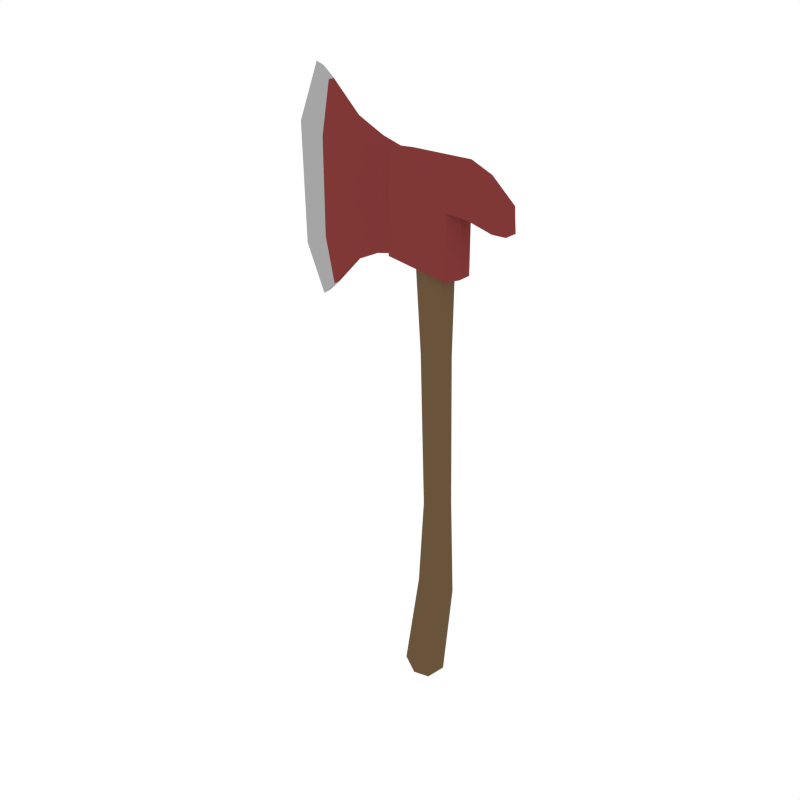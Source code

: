 # Source: Axe.blend  (saved by Blender 2.79.0; exported with 4.5.12 LTS)
import bpy
from mathutils import Matrix  # noqa: F401  (used for matrix-valued properties, if any)

bpy.ops.wm.read_factory_settings(use_empty=True)
scene = bpy.context.scene
scene.name = 'Scene'

# ---- collections
col_collection_1 = bpy.data.collections.new('Collection 1'); scene.collection.children.link(col_collection_1)

# ---- materials (node trees are filled in below, after node groups)
mat_darkwood = bpy.data.materials.new('DarkWood')
mat_darkwood.alpha_threshold = 0.0
mat_darkwood.diffuse_color = (0.1424, 0.08724, 0.04426, 1.0)
mat_darkwood.roughness = 0.5
mat_lightgrey = bpy.data.materials.new('LightGrey')
mat_lightgrey.alpha_threshold = 0.0
mat_lightgrey.diffuse_color = (0.3757, 0.3757, 0.3757, 1.0)
mat_lightgrey.roughness = 0.5
mat_red = bpy.data.materials.new('Red')
mat_red.alpha_threshold = 0.0
mat_red.diffuse_color = (0.214, 0.03955, 0.03738, 1.0)
mat_red.roughness = 0.5

# ---- material node trees

# ---- world
world_world = bpy.data.worlds.new('World'); scene.world = world_world
world_world.color = (1.0, 1.0, 1.0)
world_world.use_sun_shadow = False
world_world.sun_shadow_jitter_overblur = 0.0
world_world.cycles.sampling_method = 'NONE'
world_world.cycles.sample_map_resolution = 256

# ---- meshes
me_cylinder_012 = bpy.data.meshes.new('Cylinder.012')
me_cylinder_012.from_pydata([(-0.1122, 0.6033, 10.21), (-0.2592, 0.6973, 15.32), (0.4195, 0.4294, 10.21), (0.4479, 0.4958, 15.32), (0.6398, 0.009442, 10.21), (0.7408, 0.009442, 15.32), (0.4195, -0.4105, 10.21), (0.4479, -0.4769, 15.32), (-0.1122, -0.5844, 10.21), (-0.2592, -0.6784, 15.32), (-0.6447, -0.4105, 10.32), (-0.9663, -0.4769, 15.32), (-0.8628, 0.009442, 10.35), (-1.259, 0.009442, 15.32), (-0.6447, 0.4294, 10.32), (-0.9663, 0.4958, 15.32), (0.05605, 0.6006, 2.856), (0.582, 0.4275, 2.916), (0.7999, 0.009442, 2.941), (0.582, -0.4086, 2.916), (0.05605, -0.5818, 2.856), (-0.3789, -0.4086, 2.809), (-0.5967, 0.009442, 2.785), (-0.3789, 0.4275, 2.809), (0.2309, 0.7199, -2.073), (0.7358, 0.5118, -2.207), (0.9815, 0.009442, -2.303), (0.7358, -0.4929, -2.207), (0.2309, -0.701, -2.073), (-0.5552, -0.4995, -1.555), (-0.8665, 0.009442, -1.306), (-0.5552, 0.5183, -1.555), (-0.5298, 0.86, -7.064), (0.1827, 0.6109, -7.137), (0.6447, 0.009442, -6.71), (0.1827, -0.592, -7.137), (-0.5298, -0.8411, -7.064), (-1.242, -0.592, -6.617), (-1.439, 0.009442, -6.163), (-1.242, 0.6109, -6.617), (-2.113, -0.7963, 14.59), (-2.113, -0.7963, 18.91), (-2.113, 0.8151, 14.59), (-2.113, 0.8151, 18.91), (0.8884, -0.7963, 14.12), (0.8884, -0.7963, 18.91), (0.8884, 0.8151, 14.12), (0.8884, 0.8151, 18.91), (2.329, 0.3408, 18.39), (1.287, 0.3408, 14.19), (1.287, -0.3219, 14.19), (2.329, -0.3219, 18.39), (-3.234, 0.2239, 14.31), (-3.234, -0.205, 14.31), (-3.234, -0.205, 19.34), (-3.234, 0.2239, 19.34), (-4.604, 0.2085, 13.66), (-4.604, -0.1896, 13.66), (-4.554, -0.1896, 19.98), (-4.554, 0.2085, 19.98), (-6.73, 0.009441, 11.51), (-6.73, 0.009441, 21.98), (-2.113, -0.7963, 15.38), (-2.113, -0.7963, 18.13), (-2.113, 0.8151, 18.13), (-2.113, 0.8151, 15.38), (0.8884, 0.8151, 15.38), (0.8884, 0.8151, 17.06), (0.8884, -0.7963, 17.06), (0.8884, -0.7963, 15.38), (1.287, 0.3408, 15.38), (1.287, 0.3408, 17.06), (1.287, -0.3219, 15.38), (1.287, -0.3219, 17.06), (-3.193, -0.205, 17.86), (-3.195, -0.205, 15.66), (-3.193, 0.2239, 17.86), (-3.195, 0.2239, 15.66), (-4.577, -0.1896, 15.32), (-4.554, -0.1896, 18.12), (-4.554, 0.2085, 18.12), (-4.577, 0.2085, 15.32), (-7.69, 0.009442, 13.75), (-7.808, 0.009441, 19.31), (-6.446, 0.1408, 21.81), (-6.446, -0.1219, 21.81), (-6.451, -0.1219, 11.7), (-6.451, 0.1408, 11.7), (-7.412, -0.1219, 19.2), (-7.309, -0.1219, 13.9), (-7.309, 0.1408, 13.9), (-7.412, 0.1408, 19.2), (-2.458, 0.4223, 19.0), (-2.458, -0.4034, 19.0), (-2.458, -0.4034, 14.53), (-2.458, 0.4223, 14.53), (-2.449, -0.4034, 18.07), (-2.45, -0.4034, 15.43), (-2.45, 0.4223, 15.43), (-2.449, 0.4223, 18.07), (-5.911, -0.1521, 21.34), (-5.911, 0.171, 12.23), (-6.375, -0.1521, 14.37), (-6.375, 0.171, 18.87), (-5.911, 0.171, 21.34), (-5.911, -0.1521, 12.23), (-6.375, -0.1521, 18.87), (-6.375, 0.171, 14.37), (1.93, -0.7963, 18.46), (3.4, -0.3219, 17.43), (3.4, 0.3408, 17.43), (1.93, 0.8151, 18.46), (2.06, -0.3219, 16.87), (1.93, -0.7963, 16.98), (1.93, 0.8151, 16.98), (2.06, 0.3408, 16.87), (3.48, 0.3408, 16.48), (3.48, -0.3219, 16.48), (3.127, -0.7963, 16.66), (3.127, 0.8151, 16.66), (3.08, -0.7963, 17.41), (3.08, 0.8151, 17.41)], [], [(0, 1, 3, 2), (2, 3, 5, 4), (4, 5, 7, 6), (6, 7, 9, 8), (8, 9, 11, 10), (10, 11, 13, 12), (3, 1, 15, 13, 11, 9, 7, 5), (12, 13, 15, 14), (14, 15, 1, 0), (4, 6, 19, 18), (21, 22, 30, 29), (10, 12, 22, 21), (6, 8, 20, 19), (12, 14, 23, 22), (2, 4, 18, 17), (8, 10, 21, 20), (14, 0, 16, 23), (0, 2, 17, 16), (24, 25, 33, 32), (19, 20, 28, 27), (17, 18, 26, 25), (22, 23, 31, 30), (20, 21, 29, 28), (18, 19, 27, 26), (16, 17, 25, 24), (23, 16, 24, 31), (32, 35, 36, 39), (31, 24, 32, 39), (29, 30, 38, 37), (27, 28, 36, 35), (25, 26, 34, 33), (30, 31, 39, 38), (28, 29, 37, 36), (26, 27, 35, 34), (39, 36, 37, 38), (35, 32, 33, 34), (85, 84, 61), (92, 99, 76, 55), (93, 92, 55, 54), (42, 65, 66, 46), (47, 45, 51, 48), (42, 46, 44, 40), (74, 54, 58, 79), (69, 44, 50, 72), (45, 68, 113, 108), (47, 43, 41, 45), (53, 75, 78, 57), (44, 46, 49, 50), (64, 43, 47, 67), (44, 69, 62, 40), (87, 86, 60), (54, 55, 59, 58), (55, 76, 80, 59), (71, 73, 72, 70), (84, 91, 83, 61), (86, 89, 82, 60), (51, 45, 108), (90, 87, 60, 82), (88, 85, 61, 83), (68, 45, 41, 63), (46, 66, 70, 49), (77, 52, 56, 81), (120, 118, 117, 109), (94, 97, 75, 53), (98, 95, 52, 77), (95, 94, 53, 52), (52, 53, 57, 56), (49, 70, 72, 50), (88, 83, 82, 89), (90, 82, 83, 91), (77, 81, 80, 76), (96, 74, 75, 97), (98, 77, 76, 99), (74, 79, 78, 75), (69, 72, 73, 68), (67, 71, 70, 66), (68, 63, 62, 69), (64, 67, 66, 65), (96, 93, 54, 74), (107, 90, 91, 103), (106, 88, 89, 102), (106, 100, 85, 88), (107, 101, 87, 90), (105, 102, 89, 86), (104, 103, 91, 84), (101, 105, 86, 87), (100, 104, 84, 85), (63, 41, 93, 96), (65, 98, 99, 64), (63, 96, 97, 62), (42, 40, 94, 95), (65, 42, 95, 98), (40, 62, 97, 94), (41, 43, 92, 93), (43, 64, 99, 92), (58, 59, 104, 100), (56, 57, 105, 101), (59, 80, 103, 104), (57, 78, 102, 105), (81, 56, 101, 107), (79, 58, 100, 106), (79, 106, 102, 78), (81, 107, 103, 80), (114, 111, 121, 119), (111, 48, 110, 121), (48, 51, 109, 110), (73, 71, 115, 112), (71, 67, 114, 115), (68, 73, 112, 113), (67, 47, 111, 114), (47, 48, 111), (109, 117, 116, 110), (119, 121, 110, 116), (51, 108, 120, 109), (112, 115, 116, 117), (113, 112, 117, 118), (108, 113, 118, 120), (115, 114, 119, 116)])
me_cylinder_012.polygons.foreach_set('material_index', [0, 0, 0, 0, 0, 0, 0, 0, 0, 0, 0, 0, 0, 0, 0, 0, 0, 0, 0, 0, 0, 0, 0, 0, 0, 0, 0, 0, 0, 0, 0, 0, 0, 0, 0, 0, 1, 2, 2, 2, 2, 2, 2, 2, 2, 2, 2, 2, 2, 2, 1, 2, 2, 2, 1, 1, 2, 1, 1, 2, 2, 2, 2, 2, 2, 2, 2, 2, 1, 1, 2, 2, 2, 2, 2, 2, 2, 2, 2, 1, 1, 1, 1, 1, 1, 1, 1, 2, 2, 2, 2, 2, 2, 2, 2, 2, 2, 2, 2, 2, 2, 2, 2, 2, 2, 2, 2, 2, 2, 2, 2, 2, 2, 2, 2, 2, 2, 2])
me_cylinder_012.materials.append(mat_darkwood)
me_cylinder_012.materials.append(mat_lightgrey)
me_cylinder_012.materials.append(mat_red)
me_cylinder_012.use_remesh_preserve_volume = False
me_cylinder_012.use_remesh_preserve_attributes = False
me_cylinder_012.use_mirror_vertex_groups = False
me_cylinder_012.update()

# ---- objects
ob_axe = bpy.data.objects.new('Axe', me_cylinder_012)

# ---- transforms, parenting, visibility, modifiers, constraints
ob_axe.location = (0.0, 0.0, 0.0)
ob_axe.scale = (0.1118, 0.1118, 0.1118)
ob_axe.lineart.crease_threshold = 0.0

# ---- collection membership
col_collection_1.objects.link(ob_axe)

# ---- scene / render settings (as saved in the file)
scene.frame_start = 1; scene.frame_end = 250; scene.frame_set(0)
scene.render.engine = 'CYCLES'
scene.render.resolution_x = 1000
scene.render.resolution_y = 1000
scene.render.dither_intensity = 0.0
scene.cycles.samples = 200
scene.cycles.sampling_pattern = 'TABULATED_SOBOL'
scene.cycles.light_sampling_threshold = 0.0
scene.cycles.use_adaptive_sampling = False
scene.cycles.use_light_tree = False
scene.cycles.caustics_reflective = False
scene.cycles.caustics_refractive = False
scene.cycles.blur_glossy = 0.0
scene.cycles.max_bounces = 2
scene.cycles.pixel_filter_type = 'GAUSSIAN'
scene.cycles.sample_clamp_indirect = 0.0
scene.view_settings.view_transform = 'Standard'
bpy.context.view_layer.update()

# ---- added for rendering (the .blend has no active camera): camera
cam_auto = bpy.data.cameras.new('AutoCamera')
cam_auto.lens = 50.0
cam_auto.sensor_width = 36.0
cam_auto.clip_end = 1000.0
ob_auto_camera = bpy.data.objects.new('AutoCamera', cam_auto)
scene.collection.objects.link(ob_auto_camera)
ob_auto_camera.location = (2.9938, -3.88189, 3.41865)
ob_auto_camera.rotation_euler = (1.09748, -7.21219e-08, 0.694738)
scene.camera = ob_auto_camera
bpy.context.view_layer.update()
